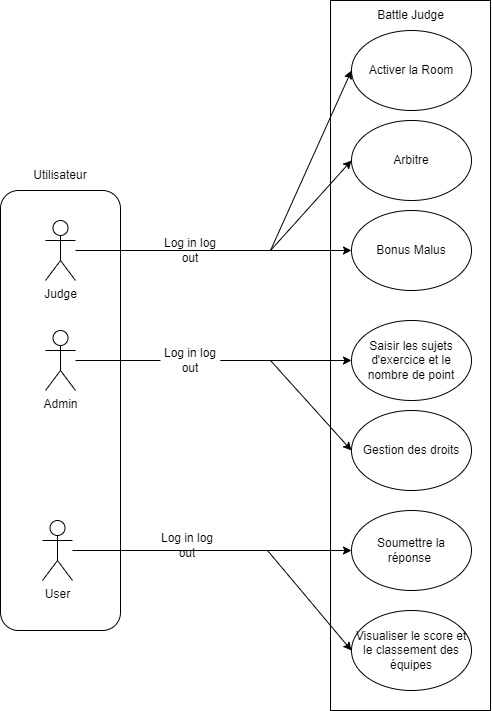

The diagram above was exported from draw.io. Its source (the exported page's mxGraphModel, read from the mxfile embedded in the PNG):
<mxGraphModel dx="1615" dy="882" grid="1" gridSize="10" guides="1" tooltips="1" connect="1" arrows="1" fold="1" page="1" pageScale="1" pageWidth="3300" pageHeight="4681" math="0" shadow="0">
  <root>
    <mxCell id="0" />
    <mxCell id="1" parent="0" />
    <mxCell id="Z2Ce7Qo2_IHDKkvy2xZa-1" value="" style="rounded=0;whiteSpace=wrap;html=1;" parent="1" vertex="1">
      <mxGeometry x="420" y="10" width="160" height="710" as="geometry" />
    </mxCell>
    <mxCell id="SARQcftTyyD8QebQck4I-1" value="" style="rounded=1;whiteSpace=wrap;html=1;" parent="1" vertex="1">
      <mxGeometry x="90" y="200" width="120" height="440" as="geometry" />
    </mxCell>
    <mxCell id="SARQcftTyyD8QebQck4I-3" value="Utilisateur" style="text;html=1;strokeColor=none;fillColor=none;align=center;verticalAlign=middle;whiteSpace=wrap;rounded=0;" parent="1" vertex="1">
      <mxGeometry x="120" y="170" width="60" height="30" as="geometry" />
    </mxCell>
    <mxCell id="SARQcftTyyD8QebQck4I-13" style="edgeStyle=orthogonalEdgeStyle;rounded=0;orthogonalLoop=1;jettySize=auto;html=1;entryX=0;entryY=0.5;entryDx=0;entryDy=0;" parent="1" source="SARQcftTyyD8QebQck4I-4" target="SARQcftTyyD8QebQck4I-12" edge="1">
      <mxGeometry relative="1" as="geometry">
        <Array as="points">
          <mxPoint x="360" y="260" />
        </Array>
      </mxGeometry>
    </mxCell>
    <mxCell id="SARQcftTyyD8QebQck4I-4" value="Judge" style="shape=umlActor;verticalLabelPosition=bottom;verticalAlign=top;html=1;outlineConnect=0;" parent="1" vertex="1">
      <mxGeometry x="135" y="230" width="30" height="60" as="geometry" />
    </mxCell>
    <mxCell id="SARQcftTyyD8QebQck4I-17" style="edgeStyle=orthogonalEdgeStyle;rounded=0;orthogonalLoop=1;jettySize=auto;html=1;entryX=0;entryY=0.5;entryDx=0;entryDy=0;startArrow=none;" parent="1" source="iFZNl8K3DCSBqz9JRXPU-4" target="SARQcftTyyD8QebQck4I-16" edge="1">
      <mxGeometry relative="1" as="geometry" />
    </mxCell>
    <mxCell id="SARQcftTyyD8QebQck4I-6" value="Admin" style="shape=umlActor;verticalLabelPosition=bottom;verticalAlign=top;html=1;outlineConnect=0;" parent="1" vertex="1">
      <mxGeometry x="135" y="340" width="30" height="60" as="geometry" />
    </mxCell>
    <mxCell id="SARQcftTyyD8QebQck4I-20" style="edgeStyle=orthogonalEdgeStyle;rounded=0;orthogonalLoop=1;jettySize=auto;html=1;" parent="1" source="SARQcftTyyD8QebQck4I-7" target="SARQcftTyyD8QebQck4I-18" edge="1">
      <mxGeometry relative="1" as="geometry" />
    </mxCell>
    <mxCell id="SARQcftTyyD8QebQck4I-7" value="User" style="shape=umlActor;verticalLabelPosition=bottom;verticalAlign=top;html=1;outlineConnect=0;" parent="1" vertex="1">
      <mxGeometry x="132" y="530" width="30" height="60" as="geometry" />
    </mxCell>
    <mxCell id="SARQcftTyyD8QebQck4I-10" value="Activer la Room" style="ellipse;whiteSpace=wrap;html=1;" parent="1" vertex="1">
      <mxGeometry x="441" y="40" width="120" height="80" as="geometry" />
    </mxCell>
    <mxCell id="SARQcftTyyD8QebQck4I-11" value="Arbitre" style="ellipse;whiteSpace=wrap;html=1;" parent="1" vertex="1">
      <mxGeometry x="441" y="130" width="120" height="80" as="geometry" />
    </mxCell>
    <mxCell id="SARQcftTyyD8QebQck4I-12" value="Bonus Malus" style="ellipse;whiteSpace=wrap;html=1;" parent="1" vertex="1">
      <mxGeometry x="441" y="220" width="120" height="80" as="geometry" />
    </mxCell>
    <mxCell id="SARQcftTyyD8QebQck4I-14" value="" style="endArrow=classic;html=1;rounded=0;entryX=0;entryY=0.5;entryDx=0;entryDy=0;startArrow=none;" parent="1" source="C_4jQHaXNO6sQAJPMZMs-2" target="SARQcftTyyD8QebQck4I-11" edge="1">
      <mxGeometry width="50" height="50" relative="1" as="geometry">
        <mxPoint x="170" y="260" as="sourcePoint" />
        <mxPoint x="280" y="260" as="targetPoint" />
        <Array as="points">
          <mxPoint x="360" y="260" />
        </Array>
      </mxGeometry>
    </mxCell>
    <mxCell id="SARQcftTyyD8QebQck4I-15" value="" style="endArrow=classic;html=1;rounded=0;entryX=0;entryY=0.5;entryDx=0;entryDy=0;startArrow=none;" parent="1" source="C_4jQHaXNO6sQAJPMZMs-2" target="SARQcftTyyD8QebQck4I-10" edge="1">
      <mxGeometry width="50" height="50" relative="1" as="geometry">
        <mxPoint x="170" y="260" as="sourcePoint" />
        <mxPoint x="280" y="180" as="targetPoint" />
        <Array as="points">
          <mxPoint x="360" y="260" />
        </Array>
      </mxGeometry>
    </mxCell>
    <mxCell id="SARQcftTyyD8QebQck4I-16" value="Saisir les sujets d'exercice et le nombre de point" style="ellipse;whiteSpace=wrap;html=1;" parent="1" vertex="1">
      <mxGeometry x="441" y="330" width="120" height="80" as="geometry" />
    </mxCell>
    <mxCell id="SARQcftTyyD8QebQck4I-18" value="Soumettre la réponse&amp;nbsp;" style="ellipse;whiteSpace=wrap;html=1;" parent="1" vertex="1">
      <mxGeometry x="441" y="520" width="120" height="80" as="geometry" />
    </mxCell>
    <mxCell id="SARQcftTyyD8QebQck4I-19" value="Visualiser le score et le classement des équipes" style="ellipse;whiteSpace=wrap;html=1;" parent="1" vertex="1">
      <mxGeometry x="441" y="620" width="120" height="80" as="geometry" />
    </mxCell>
    <mxCell id="SARQcftTyyD8QebQck4I-21" value="" style="endArrow=classic;html=1;rounded=0;entryX=0;entryY=0.5;entryDx=0;entryDy=0;" parent="1" target="SARQcftTyyD8QebQck4I-19" edge="1">
      <mxGeometry width="50" height="50" relative="1" as="geometry">
        <mxPoint x="167" y="560" as="sourcePoint" />
        <mxPoint x="227" y="490" as="targetPoint" />
        <Array as="points">
          <mxPoint x="357" y="560" />
        </Array>
      </mxGeometry>
    </mxCell>
    <mxCell id="Z2Ce7Qo2_IHDKkvy2xZa-2" value="Battle Judge" style="text;html=1;strokeColor=none;fillColor=none;align=center;verticalAlign=middle;whiteSpace=wrap;rounded=0;" parent="1" vertex="1">
      <mxGeometry x="462.5" y="10" width="75" height="30" as="geometry" />
    </mxCell>
    <mxCell id="iFZNl8K3DCSBqz9JRXPU-2" value="" style="endArrow=none;html=1;rounded=0;entryX=0;entryY=0.5;entryDx=0;entryDy=0;" parent="1" target="C_4jQHaXNO6sQAJPMZMs-2" edge="1">
      <mxGeometry width="50" height="50" relative="1" as="geometry">
        <mxPoint x="170" y="260" as="sourcePoint" />
        <mxPoint x="821" y="80" as="targetPoint" />
        <Array as="points" />
      </mxGeometry>
    </mxCell>
    <mxCell id="iFZNl8K3DCSBqz9JRXPU-5" value="" style="edgeStyle=orthogonalEdgeStyle;rounded=0;orthogonalLoop=1;jettySize=auto;html=1;entryX=0;entryY=0.5;entryDx=0;entryDy=0;endArrow=none;" parent="1" source="SARQcftTyyD8QebQck4I-6" target="iFZNl8K3DCSBqz9JRXPU-4" edge="1">
      <mxGeometry relative="1" as="geometry">
        <mxPoint x="165" y="370" as="sourcePoint" />
        <mxPoint x="823" y="370" as="targetPoint" />
      </mxGeometry>
    </mxCell>
    <mxCell id="iFZNl8K3DCSBqz9JRXPU-4" value="Log in log out" style="text;html=1;strokeColor=none;fillColor=none;align=center;verticalAlign=middle;whiteSpace=wrap;rounded=0;" parent="1" vertex="1">
      <mxGeometry x="250" y="355" width="60" height="30" as="geometry" />
    </mxCell>
    <mxCell id="iFZNl8K3DCSBqz9JRXPU-6" value="Log in log out" style="text;html=1;strokeColor=none;fillColor=none;align=center;verticalAlign=middle;whiteSpace=wrap;rounded=0;" parent="1" vertex="1">
      <mxGeometry x="247" y="540" width="60" height="30" as="geometry" />
    </mxCell>
    <mxCell id="iFZNl8K3DCSBqz9JRXPU-7" value="" style="endArrow=none;html=1;rounded=0;entryX=0;entryY=0.5;entryDx=0;entryDy=0;" parent="1" target="C_4jQHaXNO6sQAJPMZMs-2" edge="1">
      <mxGeometry width="50" height="50" relative="1" as="geometry">
        <mxPoint x="170" y="260" as="sourcePoint" />
        <mxPoint x="821" y="170" as="targetPoint" />
        <Array as="points" />
      </mxGeometry>
    </mxCell>
    <mxCell id="C_4jQHaXNO6sQAJPMZMs-2" value="Log in log out" style="text;html=1;strokeColor=none;fillColor=none;align=center;verticalAlign=middle;whiteSpace=wrap;rounded=0;" parent="1" vertex="1">
      <mxGeometry x="250" y="245" width="60" height="30" as="geometry" />
    </mxCell>
    <mxCell id="MMlB2PRCILDHbLmdQvn7-1" value="Gestion des droits" style="ellipse;whiteSpace=wrap;html=1;" vertex="1" parent="1">
      <mxGeometry x="441" y="420" width="120" height="80" as="geometry" />
    </mxCell>
    <mxCell id="MMlB2PRCILDHbLmdQvn7-4" value="" style="endArrow=classic;html=1;rounded=0;entryX=0;entryY=0.5;entryDx=0;entryDy=0;startArrow=none;exitX=1;exitY=0.5;exitDx=0;exitDy=0;" edge="1" parent="1" source="iFZNl8K3DCSBqz9JRXPU-4" target="MMlB2PRCILDHbLmdQvn7-1">
      <mxGeometry width="50" height="50" relative="1" as="geometry">
        <mxPoint x="260" y="630" as="sourcePoint" />
        <mxPoint x="391" y="450" as="targetPoint" />
        <Array as="points">
          <mxPoint x="360" y="370" />
        </Array>
      </mxGeometry>
    </mxCell>
  </root>
</mxGraphModel>